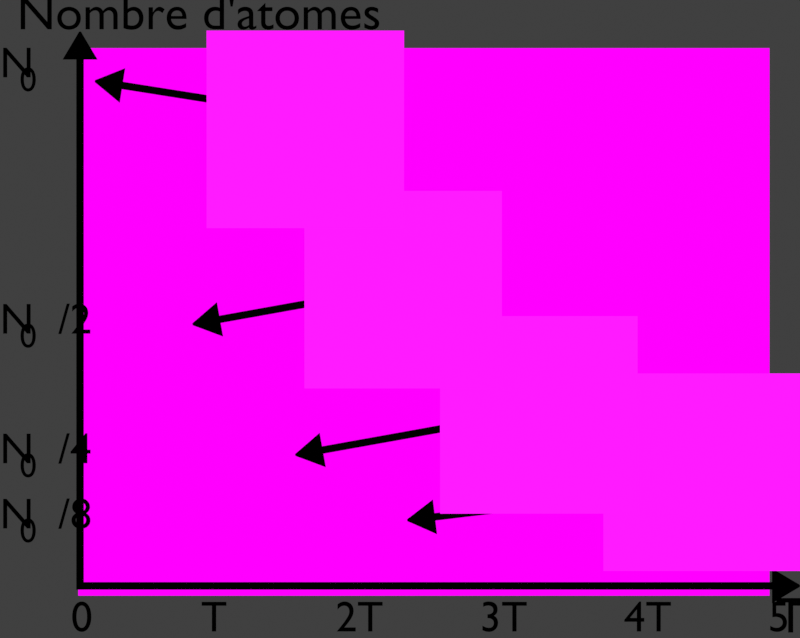 # Source: decroissance_radioactive.blend  (saved by Blender 4.0.36; exported with 4.5.12 LTS)
import bpy
from mathutils import Matrix  # noqa: F401  (used for matrix-valued properties, if any)

bpy.ops.wm.read_factory_settings(use_empty=True)
scene = bpy.context.scene
scene.name = 'Scene'

# ---- collections
col_collection = bpy.data.collections.new('Collection'); scene.collection.children.link(col_collection)
col_radioactivite = bpy.data.collections.new('Radioactivite'); scene.collection.children.link(col_radioactivite)
col_population = bpy.data.collections.new('Population'); scene.collection.children.link(col_population)
col_atomes = bpy.data.collections.new('Atomes'); scene.collection.children.link(col_atomes)

# ---- images (referenced by path relative to the original .blend; pixels are not part of the script)
import os
ASSET_DIR = os.environ.get("B2B_ASSET_DIR", "")  # directory of the original .blend (textures are referenced by path, not embedded)
HERE = os.path.dirname(os.path.abspath(__file__))  # packed textures are extracted next to this script under _unpacked/

def load_image(name, relpath, width, height, colorspace="sRGB"):
    """Load a texture the original file referenced (path relative to the .blend, or extracted next to this script)."""
    p = next((c for c in (os.path.join(HERE, relpath), os.path.join(ASSET_DIR, relpath)) if relpath and os.path.exists(c)), "")
    if p:
        img = bpy.data.images.load(p, check_existing=True)
        img.name = name
    else:  # same state as the original file: an image datablock whose file is absent (Cycles renders it pink)
        img = bpy.data.images.new(name, width, height)
        img.source = "FILE"
        img.filepath = "//" + (relpath or name)
    img.colorspace_settings.name = colorspace
    return img
img_decroissance_radio_png = load_image('decroissance_radio.png', 'decroissance_radio.png', 1024, 1024, 'sRGB')
img_radionucleide_png = load_image('radionucleide.png', 'radionucleide.png', 1024, 1024, 'sRGB')
img_radionucleide_t_png = load_image('radionucleide_T.png', 'radionucleide_T.png', 1024, 1024, 'sRGB')
img_radionucleide_t4_png = load_image('radionucleide_T4.png', 'radionucleide_T4.png', 1024, 1024, 'sRGB')
img_radionucleide_t8_png = load_image('radionucleide_T8.png', 'radionucleide_T8.png', 1024, 1024, 'sRGB')

# ---- materials (node trees are filled in below, after node groups)
mat_radioactivite = bpy.data.materials.new('Radioactivite')
mat_radioactivite.surface_render_method = 'BLENDED'
mat_radioactivite.blend_method = 'BLEND'
mat_radioactivite.alpha_threshold = 0.0
mat_radioactivite.use_transparency_overlap = False
mat_radioactivite.show_transparent_back = False
mat_radioactivite.line_color = (0.0, 0.0, 0.0, 1.0)
mat_texte = bpy.data.materials.new('Texte')
mat_texte.alpha_threshold = 0.0
mat_texte.use_transparent_shadow = False
mat_texte.line_color = (0.0, 0.0, 0.0, 1.0)
mat_blanc = bpy.data.materials.new('Blanc')
mat_blanc.alpha_threshold = 0.0
mat_blanc.use_transparent_shadow = False
mat_blanc.line_color = (0.0, 0.0, 0.0, 1.0)
mat_population = bpy.data.materials.new('Population')
mat_population.surface_render_method = 'BLENDED'
mat_population.blend_method = 'BLEND'
mat_population.alpha_threshold = 0.0
mat_population.use_transparency_overlap = False
mat_population.show_transparent_back = False
mat_population.line_color = (0.0, 0.0, 0.0, 1.0)
mat_population_001 = bpy.data.materials.new('Population.001')
mat_population_001.surface_render_method = 'BLENDED'
mat_population_001.blend_method = 'BLEND'
mat_population_001.alpha_threshold = 0.0
mat_population_001.use_transparency_overlap = False
mat_population_001.show_transparent_back = False
mat_population_001.line_color = (0.0, 0.0, 0.0, 1.0)
mat_population_002 = bpy.data.materials.new('Population.002')
mat_population_002.surface_render_method = 'BLENDED'
mat_population_002.blend_method = 'BLEND'
mat_population_002.alpha_threshold = 0.0
mat_population_002.use_transparency_overlap = False
mat_population_002.show_transparent_back = False
mat_population_002.line_color = (0.0, 0.0, 0.0, 1.0)
mat_population_003 = bpy.data.materials.new('Population.003')
mat_population_003.surface_render_method = 'BLENDED'
mat_population_003.blend_method = 'BLEND'
mat_population_003.alpha_threshold = 0.0
mat_population_003.use_transparency_overlap = False
mat_population_003.show_transparent_back = False
mat_population_003.line_color = (0.0, 0.0, 0.0, 1.0)

# ---- material node trees
mat_radioactivite.use_nodes = True; mat_radioactivite.node_tree.nodes.clear()
_N = mat_radioactivite.node_tree.nodes; _L = mat_radioactivite.node_tree.links
n0 = _N.new('ShaderNodeOutputMaterial'); n0.name = 'Material Output'; n0.location = (300, 300)
n0.target = 'CYCLES'
n1 = _N.new('ShaderNodeTexImage'); n1.name = 'Image Texture'; n1.location = (-10, 323)
n1.image = img_decroissance_radio_png
n2 = _N.new('ShaderNodeTexCoord'); n2.name = 'Texture Coordinate'; n2.location = (-497, 387)
n3 = _N.new('ShaderNodeMath'); n3.name = 'Math'; n3.location = (-499, 129)
n3.operation = 'MULTIPLY'
n3.inputs[0].default_value = 0.8
n3.inputs[1].default_value = 1.0
n4 = _N.new('ShaderNodeMapping'); n4.name = 'Mapping'; n4.location = (-300, 363)
n4.width = 240
n4.inputs[1].default_value = (0.12, 0.11, 0.0)
n5 = _N.new('ShaderNodeOutputMaterial'); n5.name = 'Material Output.001'; n5.location = (0, 0)
n5.target = 'EEVEE'
n6 = _N.new('ShaderNodeMixShader'); n6.name = 'Mix Shader'; n6.location = (0, 0)
n6.label = 'Disable Shadow'
n6.hide = True
n7 = _N.new('ShaderNodeLightPath'); n7.name = 'Light Path'; n7.location = (0, 0)
n7.hide = True
n8 = _N.new('ShaderNodeBsdfTransparent'); n8.name = 'Transparent BSDF'; n8.location = (0, 0)
n8.hide = True
_L.new(n1.outputs[0], n0.inputs[0])
_L.new(n4.outputs[0], n1.inputs[0])
_L.new(n2.outputs[2], n4.inputs[0])
_L.new(n3.outputs[0], n4.inputs[3])
_L.new(n1.outputs[0], n6.inputs[1])
_L.new(n6.outputs[0], n5.inputs[0])
_L.new(n7.outputs[1], n6.inputs[0])
_L.new(n8.outputs[0], n6.inputs[2])
n0.is_active_output = True
mat_texte.use_nodes = True; mat_texte.node_tree.nodes.clear()
_N = mat_texte.node_tree.nodes; _L = mat_texte.node_tree.links
n0 = _N.new('ShaderNodeOutputMaterial'); n0.name = 'Material Output'; n0.location = (300, 300)
n1 = _N.new('ShaderNodeEmission'); n1.name = 'Emission'; n1.location = (10, 300)
n1.inputs[0].default_value = (0.0, 0.0, 0.0, 1.0)
_L.new(n1.outputs[0], n0.inputs[0])
n0.is_active_output = True
mat_blanc.use_nodes = True; mat_blanc.node_tree.nodes.clear()
_N = mat_blanc.node_tree.nodes; _L = mat_blanc.node_tree.links
n0 = _N.new('ShaderNodeOutputMaterial'); n0.name = 'Material Output'; n0.location = (300, 300)
n1 = _N.new('ShaderNodeEmission'); n1.name = 'Emission'; n1.location = (10, 300)
n1.inputs[0].default_value = (1.0, 1.0, 0.9999, 1.0)
_L.new(n1.outputs[0], n0.inputs[0])
n0.is_active_output = True
mat_population.use_nodes = True; mat_population.node_tree.nodes.clear()
_N = mat_population.node_tree.nodes; _L = mat_population.node_tree.links
n0 = _N.new('ShaderNodeTexCoord'); n0.name = 'Texture Coordinate'; n0.location = (-497, 387)
n1 = _N.new('ShaderNodeMapping'); n1.name = 'Mapping'; n1.location = (-300, 363)
n1.width = 240
n2 = _N.new('ShaderNodeTexImage'); n2.name = 'Image Texture'; n2.location = (-10, 323)
n2.image = img_radionucleide_png
n3 = _N.new('ShaderNodeBsdfPrincipled'); n3.name = 'Principled BSDF'; n3.location = (301, 348)
n3.inputs[2].default_value = 1.0
n3.inputs[3].default_value = 1.45
n4 = _N.new('ShaderNodeOutputMaterial'); n4.name = 'Material Output'; n4.location = (624, 345)
n4.target = 'CYCLES'
n5 = _N.new('ShaderNodeOutputMaterial'); n5.name = 'Material Output.001'; n5.location = (0, 0)
n5.target = 'EEVEE'
n6 = _N.new('ShaderNodeMixShader'); n6.name = 'Mix Shader'; n6.location = (0, 0)
n6.label = 'Disable Shadow'
n6.hide = True
n7 = _N.new('ShaderNodeLightPath'); n7.name = 'Light Path'; n7.location = (0, 0)
n7.hide = True
n8 = _N.new('ShaderNodeBsdfTransparent'); n8.name = 'Transparent BSDF'; n8.location = (0, 0)
n8.hide = True
_L.new(n1.outputs[0], n2.inputs[0])
_L.new(n0.outputs[2], n1.inputs[0])
_L.new(n2.outputs[0], n3.inputs[0])
_L.new(n2.outputs[1], n3.inputs[4])
_L.new(n3.outputs[0], n4.inputs[0])
_L.new(n3.outputs[0], n6.inputs[1])
_L.new(n6.outputs[0], n5.inputs[0])
_L.new(n7.outputs[1], n6.inputs[0])
_L.new(n8.outputs[0], n6.inputs[2])
n4.is_active_output = True
mat_population_001.use_nodes = True; mat_population_001.node_tree.nodes.clear()
_N = mat_population_001.node_tree.nodes; _L = mat_population_001.node_tree.links
n0 = _N.new('ShaderNodeTexCoord'); n0.name = 'Texture Coordinate'; n0.location = (-497, 387)
n1 = _N.new('ShaderNodeMapping'); n1.name = 'Mapping'; n1.location = (-300, 363)
n1.width = 240
n2 = _N.new('ShaderNodeTexImage'); n2.name = 'Image Texture'; n2.location = (-10, 323)
n2.image = img_radionucleide_t_png
n3 = _N.new('ShaderNodeBsdfPrincipled'); n3.name = 'Principled BSDF'; n3.location = (301, 348)
n3.inputs[2].default_value = 1.0
n3.inputs[3].default_value = 1.45
n4 = _N.new('ShaderNodeOutputMaterial'); n4.name = 'Material Output'; n4.location = (624, 345)
n4.target = 'CYCLES'
n5 = _N.new('ShaderNodeOutputMaterial'); n5.name = 'Material Output.001'; n5.location = (0, 0)
n5.target = 'EEVEE'
n6 = _N.new('ShaderNodeMixShader'); n6.name = 'Mix Shader'; n6.location = (0, 0)
n6.label = 'Disable Shadow'
n6.hide = True
n7 = _N.new('ShaderNodeLightPath'); n7.name = 'Light Path'; n7.location = (0, 0)
n7.hide = True
n8 = _N.new('ShaderNodeBsdfTransparent'); n8.name = 'Transparent BSDF'; n8.location = (0, 0)
n8.hide = True
_L.new(n1.outputs[0], n2.inputs[0])
_L.new(n0.outputs[2], n1.inputs[0])
_L.new(n2.outputs[0], n3.inputs[0])
_L.new(n2.outputs[1], n3.inputs[4])
_L.new(n3.outputs[0], n4.inputs[0])
_L.new(n3.outputs[0], n6.inputs[1])
_L.new(n6.outputs[0], n5.inputs[0])
_L.new(n7.outputs[1], n6.inputs[0])
_L.new(n8.outputs[0], n6.inputs[2])
n4.is_active_output = True
mat_population_002.use_nodes = True; mat_population_002.node_tree.nodes.clear()
_N = mat_population_002.node_tree.nodes; _L = mat_population_002.node_tree.links
n0 = _N.new('ShaderNodeTexCoord'); n0.name = 'Texture Coordinate'; n0.location = (-497, 387)
n1 = _N.new('ShaderNodeMapping'); n1.name = 'Mapping'; n1.location = (-300, 363)
n1.width = 240
n2 = _N.new('ShaderNodeTexImage'); n2.name = 'Image Texture'; n2.location = (-10, 323)
n2.image = img_radionucleide_t4_png
n3 = _N.new('ShaderNodeBsdfPrincipled'); n3.name = 'Principled BSDF'; n3.location = (301, 348)
n3.inputs[2].default_value = 1.0
n3.inputs[3].default_value = 1.45
n4 = _N.new('ShaderNodeOutputMaterial'); n4.name = 'Material Output'; n4.location = (624, 345)
n4.target = 'CYCLES'
n5 = _N.new('ShaderNodeOutputMaterial'); n5.name = 'Material Output.001'; n5.location = (0, 0)
n5.target = 'EEVEE'
n6 = _N.new('ShaderNodeMixShader'); n6.name = 'Mix Shader'; n6.location = (0, 0)
n6.label = 'Disable Shadow'
n6.hide = True
n7 = _N.new('ShaderNodeLightPath'); n7.name = 'Light Path'; n7.location = (0, 0)
n7.hide = True
n8 = _N.new('ShaderNodeBsdfTransparent'); n8.name = 'Transparent BSDF'; n8.location = (0, 0)
n8.hide = True
_L.new(n1.outputs[0], n2.inputs[0])
_L.new(n0.outputs[2], n1.inputs[0])
_L.new(n2.outputs[0], n3.inputs[0])
_L.new(n2.outputs[1], n3.inputs[4])
_L.new(n3.outputs[0], n4.inputs[0])
_L.new(n3.outputs[0], n6.inputs[1])
_L.new(n6.outputs[0], n5.inputs[0])
_L.new(n7.outputs[1], n6.inputs[0])
_L.new(n8.outputs[0], n6.inputs[2])
n4.is_active_output = True
mat_population_003.use_nodes = True; mat_population_003.node_tree.nodes.clear()
_N = mat_population_003.node_tree.nodes; _L = mat_population_003.node_tree.links
n0 = _N.new('ShaderNodeTexCoord'); n0.name = 'Texture Coordinate'; n0.location = (-497, 387)
n1 = _N.new('ShaderNodeMapping'); n1.name = 'Mapping'; n1.location = (-300, 363)
n1.width = 240
n2 = _N.new('ShaderNodeTexImage'); n2.name = 'Image Texture'; n2.location = (-10, 323)
n2.image = img_radionucleide_t8_png
n3 = _N.new('ShaderNodeBsdfPrincipled'); n3.name = 'Principled BSDF'; n3.location = (301, 348)
n3.inputs[2].default_value = 1.0
n3.inputs[3].default_value = 1.45
n4 = _N.new('ShaderNodeOutputMaterial'); n4.name = 'Material Output'; n4.location = (624, 345)
n4.target = 'CYCLES'
n5 = _N.new('ShaderNodeOutputMaterial'); n5.name = 'Material Output.001'; n5.location = (0, 0)
n5.target = 'EEVEE'
n6 = _N.new('ShaderNodeMixShader'); n6.name = 'Mix Shader'; n6.location = (0, 0)
n6.label = 'Disable Shadow'
n6.hide = True
n7 = _N.new('ShaderNodeLightPath'); n7.name = 'Light Path'; n7.location = (0, 0)
n7.hide = True
n8 = _N.new('ShaderNodeBsdfTransparent'); n8.name = 'Transparent BSDF'; n8.location = (0, 0)
n8.hide = True
_L.new(n1.outputs[0], n2.inputs[0])
_L.new(n0.outputs[2], n1.inputs[0])
_L.new(n2.outputs[0], n3.inputs[0])
_L.new(n2.outputs[1], n3.inputs[4])
_L.new(n3.outputs[0], n4.inputs[0])
_L.new(n3.outputs[0], n6.inputs[1])
_L.new(n6.outputs[0], n5.inputs[0])
_L.new(n7.outputs[1], n6.inputs[0])
_L.new(n8.outputs[0], n6.inputs[2])
n4.is_active_output = True

# ---- world
world_world = bpy.data.worlds.new('World'); scene.world = world_world
world_world.use_nodes = True; world_world.node_tree.nodes.clear()
_N = world_world.node_tree.nodes; _L = world_world.node_tree.links
n0 = _N.new('ShaderNodeOutputWorld'); n0.name = 'World Output'; n0.location = (300, 300)
n1 = _N.new('ShaderNodeBackground'); n1.name = 'Background'; n1.location = (10, 300)
n1.inputs[0].default_value = (0.05088, 0.05088, 0.05088, 1.0)
_L.new(n1.outputs[0], n0.inputs[0])
n0.is_active_output = True
world_world.color = (0.05088, 0.05088, 0.05088)
world_world.use_sun_shadow = False
world_world.sun_shadow_jitter_overblur = 0.0

# ---- cameras
cam_camera = bpy.data.cameras.new('Camera')
cam_camera.type = 'ORTHO'
cam_camera.clip_end = 100.0
cam_camera.ortho_scale = 3.0

# ---- lights
light_sun = bpy.data.lights.new('Sun', 'SUN')
light_sun.transmission_factor = 0.0
light_sun.energy = 3.5

# ---- meshes
me_plane_004 = bpy.data.meshes.new('Plane.004')
me_plane_004.from_pydata([(-0.9661, -1.0, 0.0), (1.233, -1.0, 0.0), (-0.9661, 1.0, 0.0), (1.233, 1.0, 0.0)], [], [(0, 1, 3, 2)])
_uv = me_plane_004.uv_layers.new(name='UVMap')
_uv.uv.foreach_set('vector', [0.0, 0.0, 1.0, 0.0, 1.0, 1.0, 0.0, 1.0])
me_plane_004.materials.append(mat_radioactivite)
me_plane_004.use_remesh_fix_poles = True
me_plane_004.use_remesh_preserve_attributes = False
me_plane_004.update()
me_plane_008 = bpy.data.meshes.new('Plane.008')
me_plane_008.from_pydata([(-1.617, 0.02377, 0.0), (-1.617, -0.02377, 0.0), (2.782, 0.02377, 0.0), (2.782, -0.02377, 0.0), (2.929, -0.02377, 0.0), (2.929, 0.02377, 0.0), (2.781, 0.02377, 0.0), (2.781, -0.02377, 0.0), (2.782, 0.1098, 0.0), (2.782, -0.1098, 0.0), (2.784, -0.1098, 0.0), (2.784, 0.1098, 0.0), (2.959, -0.006075, 0.0), (2.959, 0.006075, 0.0), (2.944, 0.01531, 0.0), (2.944, -0.01531, 0.0), (2.787, 0.02377, 0.0), (2.787, -0.02377, 0.0), (2.783, 0.1098, 0.0), (2.783, -0.1098, 0.0)], [], [(6, 7, 3, 2), (16, 17, 4, 5), (0, 1, 7, 6), (17, 3, 9, 19), (16, 5, 11, 18), (14, 15, 12, 13), (5, 4, 15, 14), (2, 16, 18, 8), (4, 17, 19, 10), (2, 3, 17, 16)])
_uv = me_plane_008.uv_layers.new(name='UVMap')
_uv.uv.foreach_set('vector', [0.0, 0.4996, 1.0, 0.4996, 1.0, 0.5, 0.0, 0.5, 0.0, 0.5004, 1.0, 0.5004, 1.0, 0.5115, 0.0, 0.5115, 0.0, 0.1446, 1.0, 0.1446, 1.0, 0.4996, 0.0, 0.4996, 1.0, 0.5004, 1.0, 0.5, 1.0, 0.5, 1.0, 0.5058, 0.0, 0.5004, 0.0, 0.5115, 0.0, 0.5115, 0.0, 0.5058, 0.04961, 0.5123, 0.9901, 0.5122, 1.0, 0.5123, 0.0, 0.5122, 0.0, 0.5115, 1.0, 0.5115, 0.9901, 0.5122, 0.04961, 0.5123, 0.0, 0.5, 0.0, 0.5004, 0.0, 0.5058, 0.0, 0.5, 1.0, 0.5115, 1.0, 0.5004, 1.0, 0.5058, 1.0, 0.5115, 0.0, 0.5, 1.0, 0.5, 1.0, 0.5004, 0.0, 0.5004])
me_plane_008.materials.append(mat_texte)
me_plane_008.use_remesh_fix_poles = True
me_plane_008.use_remesh_preserve_attributes = False
me_plane_008.update()
me_plane_007 = bpy.data.meshes.new('Plane.007')
me_plane_007.from_pydata([(-0.03686, -1.401, 0.0), (0.01068, -1.401, 0.0), (-0.03686, 1.96, 0.0), (0.01068, 1.96, 0.0), (0.01068, 2.106, 0.0), (-0.03686, 2.106, 0.0), (-0.03686, 1.958, 0.0), (0.01068, 1.958, 0.0), (-0.1229, 1.96, 0.0), (0.09668, 1.96, 0.0), (0.09668, 1.962, 0.0), (-0.1229, 1.962, 0.0), (-0.007012, 2.137, 0.0), (-0.01916, 2.137, 0.0), (-0.02839, 2.121, 0.0), (0.002219, 2.121, 0.0), (-0.03686, 1.965, 0.0), (0.01068, 1.965, 0.0), (-0.1229, 1.961, 0.0), (0.09668, 1.961, 0.0)], [], [(6, 7, 3, 2), (16, 17, 4, 5), (0, 1, 7, 6), (17, 3, 9, 19), (16, 5, 11, 18), (14, 15, 12, 13), (5, 4, 15, 14), (2, 16, 18, 8), (4, 17, 19, 10), (2, 3, 17, 16)])
_uv = me_plane_007.uv_layers.new(name='UVMap')
_uv.uv.foreach_set('vector', [0.0, 0.4996, 1.0, 0.4996, 1.0, 0.5, 0.0, 0.5, 0.0, 0.5004, 1.0, 0.5004, 1.0, 0.5115, 0.0, 0.5115, 0.0, 0.1446, 1.0, 0.1446, 1.0, 0.4996, 0.0, 0.4996, 1.0, 0.5004, 1.0, 0.5, 1.0, 0.5, 1.0, 0.5058, 0.0, 0.5004, 0.0, 0.5115, 0.0, 0.5115, 0.0, 0.5058, 0.04961, 0.5123, 0.9901, 0.5122, 1.0, 0.5123, 0.0, 0.5122, 0.0, 0.5115, 1.0, 0.5115, 0.9901, 0.5122, 0.04961, 0.5123, 0.0, 0.5, 0.0, 0.5004, 0.0, 0.5058, 0.0, 0.5, 1.0, 0.5115, 1.0, 0.5004, 1.0, 0.5058, 1.0, 0.5115, 0.0, 0.5, 1.0, 0.5, 1.0, 0.5004, 0.0, 0.5004])
me_plane_007.materials.append(mat_texte)
me_plane_007.use_remesh_fix_poles = True
me_plane_007.use_remesh_preserve_attributes = False
me_plane_007.update()
me_plane = bpy.data.meshes.new('Plane')
me_plane.from_pydata([(-1.0, -1.0, 0.0), (1.0, -1.0, 0.0), (-1.0, 1.0, 0.0), (1.0, 1.0, 0.0)], [], [(0, 1, 3, 2)])
_uv = me_plane.uv_layers.new(name='UVMap')
_uv.uv.foreach_set('vector', [0.0, 0.0, 1.0, 0.0, 1.0, 1.0, 0.0, 1.0])
me_plane.materials.append(mat_blanc)
me_plane.update()
me_plane_002 = bpy.data.meshes.new('Plane.002')
me_plane_002.from_pydata([(2.782, 0.02377, 0.0), (2.782, -0.02377, 0.0), (2.929, -0.02377, 0.0), (2.929, 0.02377, 0.0), (2.781, 0.02377, 0.0), (2.781, -0.02377, 0.0), (2.782, 0.1098, 0.0), (2.782, -0.1098, 0.0), (2.784, -0.1098, 0.0), (2.784, 0.1098, 0.0), (2.959, -0.006075, 0.0), (2.959, 0.006075, 0.0), (2.944, 0.01531, 0.0), (2.944, -0.01531, 0.0), (2.787, 0.02377, 0.0), (2.787, -0.02377, 0.0), (2.783, 0.1098, 0.0), (2.783, -0.1098, 0.0), (2.229, 0.02377, 0.0), (2.229, -0.02377, 0.0)], [], [(4, 5, 1, 0), (14, 15, 2, 3), (18, 19, 5, 4), (15, 1, 7, 17), (14, 3, 9, 16), (12, 13, 10, 11), (3, 2, 13, 12), (0, 14, 16, 6), (2, 15, 17, 8), (0, 1, 15, 14)])
_uv = me_plane_002.uv_layers.new(name='UVMap')
_uv.uv.foreach_set('vector', [0.0, 0.4996, 1.0, 0.4996, 1.0, 0.5, 0.0, 0.5, 0.0, 0.5004, 1.0, 0.5004, 1.0, 0.5115, 0.0, 0.5115, 0.0, 0.4551, 1.0, 0.455, 1.0, 0.4996, 0.0, 0.4996, 1.0, 0.5004, 1.0, 0.5, 1.0, 0.5, 1.0, 0.5058, 0.0, 0.5004, 0.0, 0.5115, 0.0, 0.5115, 0.0, 0.5058, 0.04961, 0.5123, 0.9901, 0.5122, 1.0, 0.5123, 0.0, 0.5122, 0.0, 0.5115, 1.0, 0.5115, 0.9901, 0.5122, 0.04961, 0.5123, 0.0, 0.5, 0.0, 0.5004, 0.0, 0.5058, 0.0, 0.5, 1.0, 0.5115, 1.0, 0.5004, 1.0, 0.5058, 1.0, 0.5115, 0.0, 0.5, 1.0, 0.5, 1.0, 0.5004, 0.0, 0.5004])
me_plane_002.materials.append(mat_texte)
me_plane_002.use_remesh_fix_poles = True
me_plane_002.use_remesh_preserve_attributes = False
me_plane_002.update()
me_plane_003 = bpy.data.meshes.new('Plane.003')
me_plane_003.from_pydata([(2.782, 0.02377, 0.0), (2.782, -0.02377, 0.0), (2.929, -0.02377, 0.0), (2.929, 0.02377, 0.0), (2.781, 0.02377, 0.0), (2.781, -0.02377, 0.0), (2.782, 0.1098, 0.0), (2.782, -0.1098, 0.0), (2.784, -0.1098, 0.0), (2.784, 0.1098, 0.0), (2.959, -0.006075, 0.0), (2.959, 0.006075, 0.0), (2.944, 0.01531, 0.0), (2.944, -0.01531, 0.0), (2.787, 0.02377, 0.0), (2.787, -0.02377, 0.0), (2.783, 0.1098, 0.0), (2.783, -0.1098, 0.0), (2.182, 0.02377, 0.0), (2.182, -0.02377, 0.0)], [], [(4, 5, 1, 0), (14, 15, 2, 3), (18, 19, 5, 4), (15, 1, 7, 17), (14, 3, 9, 16), (12, 13, 10, 11), (3, 2, 13, 12), (0, 14, 16, 6), (2, 15, 17, 8), (0, 1, 15, 14)])
_uv = me_plane_003.uv_layers.new(name='UVMap')
_uv.uv.foreach_set('vector', [0.0, 0.4996, 1.0, 0.4996, 1.0, 0.5, 0.0, 0.5, 0.0, 0.5004, 1.0, 0.5004, 1.0, 0.5115, 0.0, 0.5115, 0.0, 0.4513, 1.0, 0.4512, 1.0, 0.4996, 0.0, 0.4996, 1.0, 0.5004, 1.0, 0.5, 1.0, 0.5, 1.0, 0.5058, 0.0, 0.5004, 0.0, 0.5115, 0.0, 0.5115, 0.0, 0.5058, 0.04961, 0.5123, 0.9901, 0.5122, 1.0, 0.5123, 0.0, 0.5122, 0.0, 0.5115, 1.0, 0.5115, 0.9901, 0.5122, 0.04961, 0.5123, 0.0, 0.5, 0.0, 0.5004, 0.0, 0.5058, 0.0, 0.5, 1.0, 0.5115, 1.0, 0.5004, 1.0, 0.5058, 1.0, 0.5115, 0.0, 0.5, 1.0, 0.5, 1.0, 0.5004, 0.0, 0.5004])
me_plane_003.materials.append(mat_texte)
me_plane_003.use_remesh_fix_poles = True
me_plane_003.use_remesh_preserve_attributes = False
me_plane_003.update()
me_plane_009 = bpy.data.meshes.new('Plane.009')
me_plane_009.from_pydata([(2.782, 0.02377, 0.0), (2.782, -0.02377, 0.0), (2.929, -0.02377, 0.0), (2.929, 0.02377, 0.0), (2.781, 0.02377, 0.0), (2.781, -0.02377, 0.0), (2.782, 0.1098, 0.0), (2.782, -0.1098, 0.0), (2.784, -0.1098, 0.0), (2.784, 0.1098, 0.0), (2.959, -0.006075, 0.0), (2.959, 0.006075, 0.0), (2.944, 0.01531, 0.0), (2.944, -0.01531, 0.0), (2.787, 0.02377, 0.0), (2.787, -0.02377, 0.0), (2.783, 0.1098, 0.0), (2.783, -0.1098, 0.0), (1.989, 0.02377, 0.0), (1.989, -0.02377, 0.0)], [], [(4, 5, 1, 0), (14, 15, 2, 3), (18, 19, 5, 4), (15, 1, 7, 17), (14, 3, 9, 16), (12, 13, 10, 11), (3, 2, 13, 12), (0, 14, 16, 6), (2, 15, 17, 8), (0, 1, 15, 14)])
_uv = me_plane_009.uv_layers.new(name='UVMap')
_uv.uv.foreach_set('vector', [0.0, 0.4996, 1.0, 0.4996, 1.0, 0.5, 0.0, 0.5, 0.0, 0.5004, 1.0, 0.5004, 1.0, 0.5115, 0.0, 0.5115, 0.0, 0.4357, 1.0, 0.4356, 1.0, 0.4996, 0.0, 0.4996, 1.0, 0.5004, 1.0, 0.5, 1.0, 0.5, 1.0, 0.5058, 0.0, 0.5004, 0.0, 0.5115, 0.0, 0.5115, 0.0, 0.5058, 0.04961, 0.5123, 0.9901, 0.5122, 1.0, 0.5123, 0.0, 0.5122, 0.0, 0.5115, 1.0, 0.5115, 0.9901, 0.5122, 0.04961, 0.5123, 0.0, 0.5, 0.0, 0.5004, 0.0, 0.5058, 0.0, 0.5, 1.0, 0.5115, 1.0, 0.5004, 1.0, 0.5058, 1.0, 0.5115, 0.0, 0.5, 1.0, 0.5, 1.0, 0.5004, 0.0, 0.5004])
me_plane_009.materials.append(mat_texte)
me_plane_009.use_remesh_fix_poles = True
me_plane_009.use_remesh_preserve_attributes = False
me_plane_009.update()
me_plane_012 = bpy.data.meshes.new('Plane.012')
me_plane_012.from_pydata([(2.782, 0.02377, 0.0), (2.782, -0.02377, 0.0), (2.929, -0.02377, 0.0), (2.929, 0.02377, 0.0), (2.781, 0.02377, 0.0), (2.781, -0.02377, 0.0), (2.782, 0.1098, 0.0), (2.782, -0.1098, 0.0), (2.784, -0.1098, 0.0), (2.784, 0.1098, 0.0), (2.959, -0.006075, 0.0), (2.959, 0.006075, 0.0), (2.944, 0.01531, 0.0), (2.944, -0.01531, 0.0), (2.787, 0.02377, 0.0), (2.787, -0.02377, 0.0), (2.783, 0.1098, 0.0), (2.783, -0.1098, 0.0), (1.611, 0.02377, 0.0), (1.611, -0.02377, 0.0)], [], [(4, 5, 1, 0), (14, 15, 2, 3), (18, 19, 5, 4), (15, 1, 7, 17), (14, 3, 9, 16), (12, 13, 10, 11), (3, 2, 13, 12), (0, 14, 16, 6), (2, 15, 17, 8), (0, 1, 15, 14)])
_uv = me_plane_012.uv_layers.new(name='UVMap')
_uv.uv.foreach_set('vector', [0.0, 0.4996, 1.0, 0.4996, 1.0, 0.5, 0.0, 0.5, 0.0, 0.5004, 1.0, 0.5004, 1.0, 0.5115, 0.0, 0.5115, 0.0, 0.4052, 1.0, 0.4051, 1.0, 0.4996, 0.0, 0.4996, 1.0, 0.5004, 1.0, 0.5, 1.0, 0.5, 1.0, 0.5058, 0.0, 0.5004, 0.0, 0.5115, 0.0, 0.5115, 0.0, 0.5058, 0.04961, 0.5123, 0.9901, 0.5122, 1.0, 0.5123, 0.0, 0.5122, 0.0, 0.5115, 1.0, 0.5115, 0.9901, 0.5122, 0.04961, 0.5123, 0.0, 0.5, 0.0, 0.5004, 0.0, 0.5058, 0.0, 0.5, 1.0, 0.5115, 1.0, 0.5004, 1.0, 0.5058, 1.0, 0.5115, 0.0, 0.5, 1.0, 0.5, 1.0, 0.5004, 0.0, 0.5004])
me_plane_012.materials.append(mat_texte)
me_plane_012.use_remesh_fix_poles = True
me_plane_012.use_remesh_preserve_attributes = False
me_plane_012.update()
me_plane_005 = bpy.data.meshes.new('Plane.005')
me_plane_005.from_pydata([(-0.9661, -1.0, 0.0), (1.233, -1.0, 0.0), (-0.9661, 1.0, 0.0), (1.233, 1.0, 0.0)], [], [(0, 1, 3, 2)])
_uv = me_plane_005.uv_layers.new(name='UVMap')
_uv.uv.foreach_set('vector', [0.0, 0.0, 1.0, 0.0, 1.0, 1.0, 0.0, 1.0])
me_plane_005.materials.append(mat_population)
me_plane_005.use_remesh_fix_poles = True
me_plane_005.use_remesh_preserve_attributes = False
me_plane_005.update()
me_plane_006 = bpy.data.meshes.new('Plane.006')
me_plane_006.from_pydata([(-0.9661, -1.0, 0.0), (1.233, -1.0, 0.0), (-0.9661, 1.0, 0.0), (1.233, 1.0, 0.0)], [], [(0, 1, 3, 2)])
_uv = me_plane_006.uv_layers.new(name='UVMap')
_uv.uv.foreach_set('vector', [0.0, 0.0, 1.0, 0.0, 1.0, 1.0, 0.0, 1.0])
me_plane_006.materials.append(mat_population_001)
me_plane_006.use_remesh_fix_poles = True
me_plane_006.use_remesh_preserve_attributes = False
me_plane_006.update()
me_plane_010 = bpy.data.meshes.new('Plane.010')
me_plane_010.from_pydata([(-0.9661, -1.0, 0.0), (1.233, -1.0, 0.0), (-0.9661, 1.0, 0.0), (1.233, 1.0, 0.0)], [], [(0, 1, 3, 2)])
_uv = me_plane_010.uv_layers.new(name='UVMap')
_uv.uv.foreach_set('vector', [0.0, 0.0, 1.0, 0.0, 1.0, 1.0, 0.0, 1.0])
me_plane_010.materials.append(mat_population_002)
me_plane_010.use_remesh_fix_poles = True
me_plane_010.use_remesh_preserve_attributes = False
me_plane_010.update()
me_plane_011 = bpy.data.meshes.new('Plane.011')
me_plane_011.from_pydata([(-0.9661, -1.0, 0.0), (1.233, -1.0, 0.0), (-0.9661, 1.0, 0.0), (1.233, 1.0, 0.0)], [], [(0, 1, 3, 2)])
_uv = me_plane_011.uv_layers.new(name='UVMap')
_uv.uv.foreach_set('vector', [0.0, 0.0, 1.0, 0.0, 1.0, 1.0, 0.0, 1.0])
me_plane_011.materials.append(mat_population_003)
me_plane_011.use_remesh_fix_poles = True
me_plane_011.use_remesh_preserve_attributes = False
me_plane_011.update()

# ---- curves / text
txt_text_008 = bpy.data.curves.new('Text.008', 'FONT')
txt_text_008.dimensions = '2D'
txt_text_008.body = 'T'
txt_text_008.materials.append(mat_texte)
txt_text_014 = bpy.data.curves.new('Text.014', 'FONT')
txt_text_014.dimensions = '2D'
txt_text_014.body = '0         T         2T        3T        4T        5T       6T'
txt_text_014.materials.append(mat_texte)
txt_text_014.space_character = 0.999
txt_text_012 = bpy.data.curves.new('Text.012', 'FONT')
txt_text_012.dimensions = '2D'
txt_text_012.body = 'N'
txt_text_012.materials.append(mat_texte)
txt_text_012.space_character = 0.999
txt_text_016 = bpy.data.curves.new('Text.016', 'FONT')
txt_text_016.dimensions = '2D'
txt_text_016.body = 'N  /2'
txt_text_016.materials.append(mat_texte)
txt_text_016.space_character = 0.999
txt_text_018 = bpy.data.curves.new('Text.018', 'FONT')
txt_text_018.dimensions = '2D'
txt_text_018.body = 'N  /4'
txt_text_018.materials.append(mat_texte)
txt_text_018.space_character = 0.999
txt_text_020 = bpy.data.curves.new('Text.020', 'FONT')
txt_text_020.dimensions = '2D'
txt_text_020.body = 'N  /8'
txt_text_020.materials.append(mat_texte)
txt_text_020.space_character = 0.999
txt_text_015 = bpy.data.curves.new('Text.015', 'FONT')
txt_text_015.dimensions = '2D'
txt_text_015.body = '0'
txt_text_015.materials.append(mat_texte)
txt_text_015.space_character = 0.999
txt_text_017 = bpy.data.curves.new('Text.017', 'FONT')
txt_text_017.dimensions = '2D'
txt_text_017.body = '0'
txt_text_017.materials.append(mat_texte)
txt_text_017.space_character = 0.999
txt_text_019 = bpy.data.curves.new('Text.019', 'FONT')
txt_text_019.dimensions = '2D'
txt_text_019.body = '0'
txt_text_019.materials.append(mat_texte)
txt_text_019.space_character = 0.999
txt_text_021 = bpy.data.curves.new('Text.021', 'FONT')
txt_text_021.dimensions = '2D'
txt_text_021.body = '0'
txt_text_021.materials.append(mat_texte)
txt_text_021.space_character = 0.999
txt_text_010 = bpy.data.curves.new('Text.010', 'FONT')
txt_text_010.dimensions = '2D'
txt_text_010.body = "Nombre d'atomes"
txt_text_010.materials.append(mat_texte)

# ---- objects
ob_camera = bpy.data.objects.new('Camera', cam_camera)
ob_sun = bpy.data.objects.new('Sun', light_sun)
ob_courbe = bpy.data.objects.new('Courbe', me_plane_004)
ob_t = bpy.data.objects.new('T', txt_text_008)
ob_axe_t = bpy.data.objects.new('Axe T', me_plane_008)
ob_axe_n = bpy.data.objects.new('Axe N', me_plane_007)
ob_fond = bpy.data.objects.new('Fond', me_plane)
ob_temps = bpy.data.objects.new('Temps', txt_text_014)
ob_axe_t_001 = bpy.data.objects.new('Axe T.001', me_plane_002)
ob_axe_t_002 = bpy.data.objects.new('Axe T.002', me_plane_003)
ob_axe_t_003 = bpy.data.objects.new('Axe T.003', me_plane_009)
ob_axe_t_004 = bpy.data.objects.new('Axe T.004', me_plane_012)
ob_n0 = bpy.data.objects.new('N0', txt_text_012)
ob_n0___2 = bpy.data.objects.new('N0 / 2', txt_text_016)
ob_n0___4 = bpy.data.objects.new('N0 / 4', txt_text_018)
ob_n0___8 = bpy.data.objects.new('N0 / 8', txt_text_020)
ob_temps_002 = bpy.data.objects.new('Temps.002', txt_text_015)
ob_temps_004 = bpy.data.objects.new('Temps.004', txt_text_017)
ob_temps_006 = bpy.data.objects.new('Temps.006', txt_text_019)
ob_temps_008 = bpy.data.objects.new('Temps.008', txt_text_021)
ob_nombre_d_atome = bpy.data.objects.new("Nombre d'atome", txt_text_010)
ob_courbe_001 = bpy.data.objects.new('Courbe.001', me_plane_005)
ob_courbe_002 = bpy.data.objects.new('Courbe.002', me_plane_006)
ob_courbe_003 = bpy.data.objects.new('Courbe.003', me_plane_010)
ob_courbe_004 = bpy.data.objects.new('Courbe.004', me_plane_011)

# ---- transforms, parenting, visibility, modifiers, constraints
ob_camera.location = (-0.09693, 0.1077, 5.528)
ob_camera.rotation_euler = (6.283, -0.0, 0.0)
ob_camera.lock_rotations_4d = False
ob_camera.empty_display_type = 'ARROWS'
ob_camera.color = (0.0, 0.0, 0.0, 0.0)
ob_camera.display_type = 'WIRE'
ob_camera.lineart.crease_threshold = 0.0
ob_sun.location = (1.011, -0.8386, -0.004561)
ob_courbe.location = (-0.1649, 0.09584, -0.004541)
ob_courbe.scale = (1.179, 1.027, 1.027)
ob_courbe.visible_shadow = False
ob_t.location = (1.311, -1.069, 0.1127)
ob_t.scale = (0.1895, 0.1895, 0.1895)
ob_axe_t.location = (-0.3474, -0.894, 0.04605)
ob_axe_t.scale = (0.5915, 0.5915, 0.5915)
ob_axe_n.location = (-1.289, -0.07958, 0.04605)
ob_axe_n.scale = (0.5915, 0.5915, 0.5915)
ob_fond.location = (-0.1105, -0.3031, -0.396)
ob_fond.scale = (1.847, 1.847, 1.847)
ob_fond.hide_render = True
ob_temps.location = (-1.331, -1.065, 0.617)
ob_temps.scale = (0.1627, 0.1627, 0.1627)
ob_axe_t_001.location = (0.4877, 0.7261, 0.04605)
ob_axe_t_001.rotation_euler = (0.0, -0.0, -3.298)
ob_axe_t_001.scale = (0.5915, 0.5915, 0.5915)
ob_axe_t_002.location = (0.8477, 0.3961, 0.04605)
ob_axe_t_002.rotation_euler = (0.0, -0.0, -2.964)
ob_axe_t_002.scale = (0.5915, 0.5915, 0.5915)
ob_axe_t_003.location = (1.233, -0.09392, 0.04605)
ob_axe_t_003.rotation_euler = (0.0, -0.0, -2.964)
ob_axe_t_003.scale = (0.5915, 0.5915, 0.5915)
ob_axe_t_004.location = (1.668, -0.439, 0.04605)
ob_axe_t_004.rotation_euler = (0.0, -0.0, -3.022)
ob_axe_t_004.scale = (0.5915, 0.5915, 0.5915)
ob_n0.location = (-1.597, 1.013, 0.617)
ob_n0.scale = (0.1627, 0.1627, 0.1627)
ob_n0___2.location = (-1.597, 0.05202, 0.617)
ob_n0___2.scale = (0.1627, 0.1627, 0.1627)
ob_n0___4.location = (-1.597, -0.4342, 0.617)
ob_n0___4.scale = (0.1627, 0.1627, 0.1627)
ob_n0___8.location = (-1.597, -0.6786, 0.617)
ob_n0___8.scale = (0.1627, 0.1627, 0.1627)
ob_temps_002.parent = ob_n0
ob_temps_002.matrix_parent_inverse = Matrix(((6.145, -0.0, 0.0, 9.593), (-0.0, 6.145, -0.0, -6.227), (0.0, 0.0, 6.145, -3.792), (-0.0, 0.0, -0.0, 1.0)))
ob_temps_002.location = (-1.488, 0.9612, 0.617)
ob_temps_002.scale = (0.1302, 0.1302, 0.1302)
ob_temps_004.parent = ob_n0___2
ob_temps_004.matrix_parent_inverse = Matrix(((6.145, -0.0, 0.0, 9.593), (-0.0, 6.145, -0.0, -6.227), (0.0, 0.0, 6.145, -3.792), (-0.0, 0.0, -0.0, 1.0)))
ob_temps_004.location = (-1.488, 0.9612, 0.617)
ob_temps_004.scale = (0.1302, 0.1302, 0.1302)
ob_temps_006.parent = ob_n0___4
ob_temps_006.matrix_parent_inverse = Matrix(((6.145, -0.0, 0.0, 9.593), (-0.0, 6.145, -0.0, -6.227), (0.0, 0.0, 6.145, -3.792), (-0.0, 0.0, -0.0, 1.0)))
ob_temps_006.location = (-1.488, 0.9612, 0.617)
ob_temps_006.scale = (0.1302, 0.1302, 0.1302)
ob_temps_008.parent = ob_n0___8
ob_temps_008.matrix_parent_inverse = Matrix(((6.145, -0.0, 0.0, 9.593), (-0.0, 6.145, -0.0, -6.227), (0.0, 0.0, 6.145, -3.792), (-0.0, 0.0, -0.0, 1.0)))
ob_temps_008.location = (-1.488, 0.9612, 0.617)
ob_temps_008.scale = (0.1302, 0.1302, 0.1302)
ob_nombre_d_atome.location = (-1.533, 1.193, 0.1142)
ob_nombre_d_atome.scale = (0.1845, 0.1845, 0.1845)
ob_courbe_001.location = (-0.4969, 0.8178, 0.1722)
ob_courbe_001.scale = (0.3368, 0.3704, 0.3804)
ob_courbe_001.visible_shadow = False
ob_courbe_002.location = (-0.13, 0.2167, 0.1179)
ob_courbe_002.scale = (0.3368, 0.3704, 0.3804)
ob_courbe_002.visible_shadow = False
ob_courbe_003.location = (0.3787, -0.2528, 0.1032)
ob_courbe_003.scale = (0.3368, 0.3704, 0.3804)
ob_courbe_003.visible_shadow = False
ob_courbe_004.location = (0.9911, -0.4679, 0.08748)
ob_courbe_004.scale = (0.3368, 0.3704, 0.3804)
ob_courbe_004.visible_shadow = False

# ---- collection membership
col_collection.objects.link(ob_camera)
col_collection.objects.link(ob_sun)
col_radioactivite.objects.link(ob_courbe)
col_radioactivite.objects.link(ob_t)
col_radioactivite.objects.link(ob_axe_t)
col_radioactivite.objects.link(ob_axe_n)
col_radioactivite.objects.link(ob_fond)
col_radioactivite.objects.link(ob_temps)
col_radioactivite.objects.link(ob_axe_t_001)
col_radioactivite.objects.link(ob_axe_t_002)
col_radioactivite.objects.link(ob_axe_t_003)
col_radioactivite.objects.link(ob_axe_t_004)
col_population.objects.link(ob_n0)
col_population.objects.link(ob_n0___2)
col_population.objects.link(ob_n0___4)
col_population.objects.link(ob_n0___8)
col_population.objects.link(ob_temps_002)
col_population.objects.link(ob_temps_004)
col_population.objects.link(ob_temps_006)
col_population.objects.link(ob_temps_008)
col_population.objects.link(ob_nombre_d_atome)
col_atomes.objects.link(ob_courbe_001)
col_atomes.objects.link(ob_courbe_002)
col_atomes.objects.link(ob_courbe_003)
col_atomes.objects.link(ob_courbe_004)

# ---- scene / render settings (as saved in the file)
scene.camera = ob_camera
scene.frame_start = 1; scene.frame_end = 6; scene.frame_set(6)
scene.render.engine = 'BLENDER_EEVEE_NEXT'
scene.render.image_settings.compression = 100
scene.render.resolution_x = 1280
scene.render.resolution_y = 1020
scene.render.resolution_percentage = 50
scene.render.film_transparent = True
scene.cycles.sampling_pattern = 'TABULATED_SOBOL'
scene.cycles.use_light_tree = False
scene.view_settings.view_transform = 'Standard'
bpy.context.view_layer.update()
